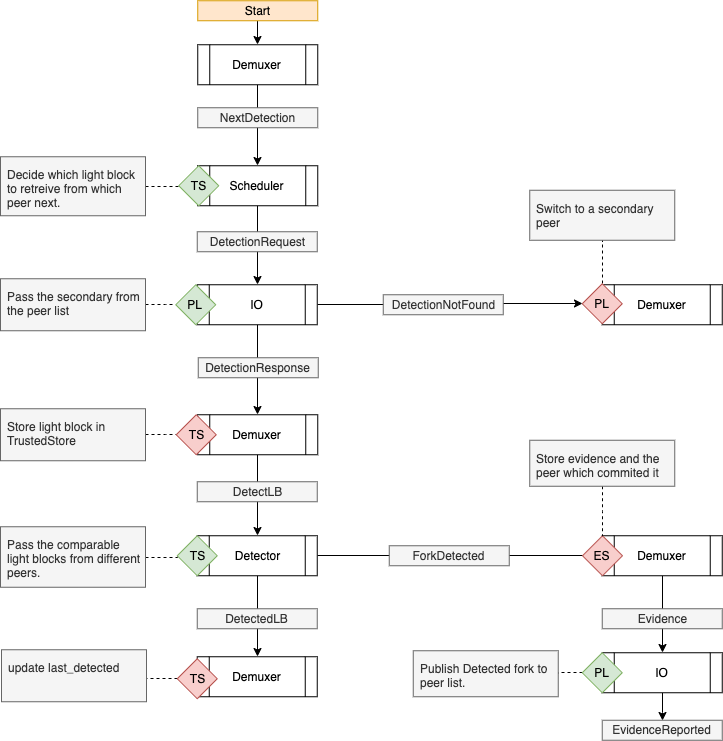

The diagram above was exported from draw.io. Its source (the exported page's mxGraphModel, read from the mxfile embedded in the PNG):
<mxGraphModel dx="1426" dy="860" grid="1" gridSize="10" guides="1" tooltips="1" connect="1" arrows="1" fold="1" page="1" pageScale="1" pageWidth="827" pageHeight="1169" math="1" shadow="0">
  <root>
    <mxCell id="0" />
    <mxCell id="1" parent="0" />
    <mxCell id="2" style="edgeStyle=orthogonalEdgeStyle;rounded=0;orthogonalLoop=1;jettySize=auto;html=1;exitX=0.5;exitY=1;exitDx=0;exitDy=0;entryX=0.5;entryY=0;entryDx=0;entryDy=0;endArrow=classic;endFill=1;strokeWidth=1;" edge="1" source="3" target="28" parent="1">
      <mxGeometry relative="1" as="geometry" />
    </mxCell>
    <mxCell id="3" value="Demuxer" style="shape=process;whiteSpace=wrap;html=1;backgroundOutline=1;" vertex="1" parent="1">
      <mxGeometry x="3554.25" y="6429.25" width="120" height="40" as="geometry" />
    </mxCell>
    <mxCell id="4" style="edgeStyle=orthogonalEdgeStyle;rounded=0;orthogonalLoop=1;jettySize=auto;html=1;exitX=0.5;exitY=1;exitDx=0;exitDy=0;entryX=0.5;entryY=0;entryDx=0;entryDy=0;endArrow=classic;endFill=1;strokeWidth=1;" edge="1" source="5" target="3" parent="1">
      <mxGeometry relative="1" as="geometry" />
    </mxCell>
    <mxCell id="5" value="Start" style="text;html=1;strokeColor=#d79b00;fillColor=#ffe6cc;align=center;verticalAlign=middle;whiteSpace=wrap;rounded=0;" vertex="1" parent="1">
      <mxGeometry x="3554.25" y="6385.25" width="120" height="20" as="geometry" />
    </mxCell>
    <mxCell id="6" value="NextDetection" style="text;html=1;strokeColor=#666666;fillColor=#f5f5f5;align=center;verticalAlign=middle;whiteSpace=wrap;rounded=0;fontColor=#333333;" vertex="1" parent="1">
      <mxGeometry x="3554.25" y="6492.25" width="120" height="20" as="geometry" />
    </mxCell>
    <mxCell id="7" style="edgeStyle=orthogonalEdgeStyle;rounded=0;orthogonalLoop=1;jettySize=auto;html=1;exitX=1;exitY=0.5;exitDx=0;exitDy=0;entryX=0;entryY=0.5;entryDx=0;entryDy=0;endArrow=classic;endFill=1;strokeWidth=1;" edge="1" source="9" target="26" parent="1">
      <mxGeometry relative="1" as="geometry" />
    </mxCell>
    <mxCell id="8" style="edgeStyle=orthogonalEdgeStyle;rounded=0;orthogonalLoop=1;jettySize=auto;html=1;exitX=0.5;exitY=1;exitDx=0;exitDy=0;entryX=0.5;entryY=0;entryDx=0;entryDy=0;endArrow=classic;endFill=1;strokeWidth=1;" edge="1" source="9" target="36" parent="1">
      <mxGeometry relative="1" as="geometry" />
    </mxCell>
    <mxCell id="9" value="IO" style="shape=process;whiteSpace=wrap;html=1;backgroundOutline=1;" vertex="1" parent="1">
      <mxGeometry x="3553.75" y="6669.25" width="120" height="40" as="geometry" />
    </mxCell>
    <mxCell id="10" value="DetectionResponse" style="text;html=1;strokeColor=#666666;fillColor=#f5f5f5;align=center;verticalAlign=middle;whiteSpace=wrap;rounded=0;fontColor=#333333;" vertex="1" parent="1">
      <mxGeometry x="3554.75" y="6742.25" width="120" height="20" as="geometry" />
    </mxCell>
    <mxCell id="11" style="edgeStyle=orthogonalEdgeStyle;rounded=0;orthogonalLoop=1;jettySize=auto;html=1;exitX=1;exitY=0.5;exitDx=0;exitDy=0;entryX=0;entryY=0.5;entryDx=0;entryDy=0;endArrow=classic;endFill=1;strokeWidth=1;" edge="1" source="13" target="18" parent="1">
      <mxGeometry relative="1" as="geometry" />
    </mxCell>
    <mxCell id="12" style="edgeStyle=orthogonalEdgeStyle;rounded=0;orthogonalLoop=1;jettySize=auto;html=1;exitX=0.5;exitY=1;exitDx=0;exitDy=0;entryX=0.5;entryY=0;entryDx=0;entryDy=0;endArrow=classic;endFill=1;strokeWidth=1;" edge="1" source="13" target="51" parent="1">
      <mxGeometry relative="1" as="geometry" />
    </mxCell>
    <mxCell id="13" value="Detector" style="shape=process;whiteSpace=wrap;html=1;backgroundOutline=1;" vertex="1" parent="1">
      <mxGeometry x="3553.75" y="6920.25" width="120" height="40" as="geometry" />
    </mxCell>
    <mxCell id="14" value="DetectedLB" style="text;html=1;strokeColor=#666666;fillColor=#f5f5f5;align=center;verticalAlign=middle;whiteSpace=wrap;rounded=0;fontColor=#333333;" vertex="1" parent="1">
      <mxGeometry x="3553.75" y="6993.25" width="120" height="20" as="geometry" />
    </mxCell>
    <mxCell id="15" value="DetectionNotFound" style="text;html=1;strokeColor=#666666;fillColor=#f5f5f5;align=center;verticalAlign=middle;whiteSpace=wrap;rounded=0;fontColor=#333333;" vertex="1" parent="1">
      <mxGeometry x="3739.75" y="6679.25" width="120" height="20" as="geometry" />
    </mxCell>
    <mxCell id="16" value="ForkDetected" style="text;html=1;strokeColor=#666666;fillColor=#f5f5f5;align=center;verticalAlign=middle;whiteSpace=wrap;rounded=0;fontColor=#333333;" vertex="1" parent="1">
      <mxGeometry x="3745.75" y="6930.25" width="120" height="20" as="geometry" />
    </mxCell>
    <mxCell id="17" style="edgeStyle=orthogonalEdgeStyle;rounded=0;orthogonalLoop=1;jettySize=auto;html=1;exitX=0.5;exitY=1;exitDx=0;exitDy=0;entryX=0.5;entryY=0;entryDx=0;entryDy=0;endArrow=classic;endFill=1;strokeWidth=1;" edge="1" source="18" target="22" parent="1">
      <mxGeometry relative="1" as="geometry" />
    </mxCell>
    <mxCell id="18" value="Demuxer" style="shape=process;whiteSpace=wrap;html=1;backgroundOutline=1;" vertex="1" parent="1">
      <mxGeometry x="3958.75" y="6920.25" width="120" height="40" as="geometry" />
    </mxCell>
    <mxCell id="19" value="Demuxer" style="shape=process;whiteSpace=wrap;html=1;backgroundOutline=1;" vertex="1" parent="1">
      <mxGeometry x="3958.75" y="6669.25" width="120" height="40" as="geometry" />
    </mxCell>
    <mxCell id="20" value="Evidence" style="text;html=1;strokeColor=#666666;fillColor=#f5f5f5;align=center;verticalAlign=middle;whiteSpace=wrap;rounded=0;fontColor=#333333;" vertex="1" parent="1">
      <mxGeometry x="3958.75" y="6993.25" width="120" height="20" as="geometry" />
    </mxCell>
    <mxCell id="21" style="edgeStyle=orthogonalEdgeStyle;rounded=0;orthogonalLoop=1;jettySize=auto;html=1;entryX=0.5;entryY=0;entryDx=0;entryDy=0;endArrow=classic;endFill=1;strokeWidth=1;" edge="1" source="22" target="50" parent="1">
      <mxGeometry relative="1" as="geometry" />
    </mxCell>
    <mxCell id="22" value="IO" style="shape=process;whiteSpace=wrap;html=1;backgroundOutline=1;" vertex="1" parent="1">
      <mxGeometry x="3958.75" y="7037.25" width="120" height="40" as="geometry" />
    </mxCell>
    <mxCell id="23" style="edgeStyle=orthogonalEdgeStyle;rounded=0;orthogonalLoop=1;jettySize=auto;html=1;exitX=0;exitY=0.5;exitDx=0;exitDy=0;entryX=1;entryY=0.5;entryDx=0;entryDy=0;endArrow=none;endFill=0;strokeWidth=1;dashed=1;" edge="1" source="24" target="32" parent="1">
      <mxGeometry relative="1" as="geometry" />
    </mxCell>
    <mxCell id="24" value="PL" style="rhombus;whiteSpace=wrap;html=1;fillColor=#d5e8d4;strokeColor=#82b366;" vertex="1" parent="1">
      <mxGeometry x="3938.75" y="7037.25" width="40" height="40" as="geometry" />
    </mxCell>
    <mxCell id="25" style="edgeStyle=orthogonalEdgeStyle;rounded=0;orthogonalLoop=1;jettySize=auto;html=1;exitX=0.5;exitY=0;exitDx=0;exitDy=0;entryX=0.5;entryY=1;entryDx=0;entryDy=0;endArrow=none;endFill=0;strokeWidth=1;dashed=1;" edge="1" source="26" target="31" parent="1">
      <mxGeometry relative="1" as="geometry" />
    </mxCell>
    <mxCell id="26" value="PL" style="rhombus;whiteSpace=wrap;html=1;fillColor=#f8cecc;strokeColor=#b85450;" vertex="1" parent="1">
      <mxGeometry x="3938.75" y="6668.25" width="40" height="40" as="geometry" />
    </mxCell>
    <mxCell id="27" style="edgeStyle=orthogonalEdgeStyle;rounded=0;orthogonalLoop=1;jettySize=auto;html=1;exitX=0.5;exitY=1;exitDx=0;exitDy=0;entryX=0.5;entryY=0;entryDx=0;entryDy=0;endArrow=classic;endFill=1;strokeWidth=1;" edge="1" source="28" target="9" parent="1">
      <mxGeometry relative="1" as="geometry" />
    </mxCell>
    <mxCell id="28" value="Scheduler" style="shape=process;whiteSpace=wrap;html=1;backgroundOutline=1;" vertex="1" parent="1">
      <mxGeometry x="3554.25" y="6550.25" width="120" height="40" as="geometry" />
    </mxCell>
    <mxCell id="29" value="DetectionRequest" style="text;html=1;strokeColor=#666666;fillColor=#f5f5f5;align=center;verticalAlign=middle;whiteSpace=wrap;rounded=0;fontColor=#333333;" vertex="1" parent="1">
      <mxGeometry x="3553.75" y="6616.25" width="120" height="20" as="geometry" />
    </mxCell>
    <mxCell id="30" value="PL" style="rhombus;whiteSpace=wrap;html=1;fillColor=#d5e8d4;strokeColor=#82b366;" vertex="1" parent="1">
      <mxGeometry x="3532.25" y="6669.25" width="40" height="40" as="geometry" />
    </mxCell>
    <mxCell id="31" value="Switch to a secondary peer" style="text;html=1;strokeColor=#666666;fillColor=#f5f5f5;align=left;verticalAlign=top;whiteSpace=wrap;rounded=0;fontColor=#333333;comic=0;spacing=6;" vertex="1" parent="1">
      <mxGeometry x="3886.25" y="6574.75" width="145" height="50" as="geometry" />
    </mxCell>
    <mxCell id="32" value="Publish Detected fork to peer list." style="text;html=1;strokeColor=#666666;fillColor=#f5f5f5;align=left;verticalAlign=top;whiteSpace=wrap;rounded=0;fontColor=#333333;comic=0;spacing=6;" vertex="1" parent="1">
      <mxGeometry x="3769.75" y="7035.25" width="145" height="46" as="geometry" />
    </mxCell>
    <mxCell id="33" style="edgeStyle=orthogonalEdgeStyle;rounded=0;orthogonalLoop=1;jettySize=auto;html=1;entryX=0;entryY=0.5;entryDx=0;entryDy=0;dashed=1;endArrow=none;endFill=0;strokeWidth=1;" edge="1" source="34" target="37" parent="1">
      <mxGeometry relative="1" as="geometry" />
    </mxCell>
    <mxCell id="34" value="Store light block in TrustedStore" style="text;html=1;strokeColor=#666666;fillColor=#f5f5f5;align=left;verticalAlign=top;whiteSpace=wrap;rounded=0;fontColor=#333333;comic=0;spacing=6;" vertex="1" parent="1">
      <mxGeometry x="3357" y="6793.25" width="145" height="52" as="geometry" />
    </mxCell>
    <mxCell id="35" style="edgeStyle=orthogonalEdgeStyle;rounded=0;orthogonalLoop=1;jettySize=auto;html=1;exitX=0.5;exitY=1;exitDx=0;exitDy=0;entryX=0.5;entryY=0;entryDx=0;entryDy=0;endArrow=classic;endFill=1;strokeWidth=1;" edge="1" source="36" target="13" parent="1">
      <mxGeometry relative="1" as="geometry" />
    </mxCell>
    <mxCell id="36" value="Demuxer" style="shape=process;whiteSpace=wrap;html=1;backgroundOutline=1;" vertex="1" parent="1">
      <mxGeometry x="3554.25" y="6799.25" width="120" height="40" as="geometry" />
    </mxCell>
    <mxCell id="37" value="TS" style="rhombus;whiteSpace=wrap;html=1;fillColor=#f8cecc;strokeColor=#b85450;" vertex="1" parent="1">
      <mxGeometry x="3532.75" y="6799.25" width="40" height="40" as="geometry" />
    </mxCell>
    <mxCell id="38" style="edgeStyle=orthogonalEdgeStyle;rounded=0;orthogonalLoop=1;jettySize=auto;html=1;entryX=0;entryY=0.5;entryDx=0;entryDy=0;endArrow=none;endFill=0;strokeWidth=1;dashed=1;" edge="1" source="39" target="30" parent="1">
      <mxGeometry relative="1" as="geometry" />
    </mxCell>
    <mxCell id="39" value="Pass the secondary from the peer list" style="text;html=1;strokeColor=#666666;fillColor=#f5f5f5;align=left;verticalAlign=top;whiteSpace=wrap;rounded=0;fontColor=#333333;comic=0;spacing=6;" vertex="1" parent="1">
      <mxGeometry x="3357" y="6663.25" width="145" height="52" as="geometry" />
    </mxCell>
    <mxCell id="40" style="edgeStyle=orthogonalEdgeStyle;rounded=0;orthogonalLoop=1;jettySize=auto;html=1;exitX=1;exitY=0.5;exitDx=0;exitDy=0;entryX=0;entryY=0.5;entryDx=0;entryDy=0;dashed=1;endArrow=none;endFill=0;strokeWidth=1;" edge="1" source="41" target="42" parent="1">
      <mxGeometry relative="1" as="geometry" />
    </mxCell>
    <mxCell id="41" value="Decide which light block to retreive from which peer next." style="text;html=1;strokeColor=#666666;fillColor=#f5f5f5;align=left;verticalAlign=top;whiteSpace=wrap;rounded=0;fontColor=#333333;comic=0;spacing=6;" vertex="1" parent="1">
      <mxGeometry x="3357" y="6541.25" width="145" height="59" as="geometry" />
    </mxCell>
    <mxCell id="42" value="TS" style="rhombus;whiteSpace=wrap;html=1;fillColor=#d5e8d4;strokeColor=#82b366;" vertex="1" parent="1">
      <mxGeometry x="3535.25" y="6550.25" width="40" height="40" as="geometry" />
    </mxCell>
    <mxCell id="43" value="DetectLB" style="text;html=1;strokeColor=#666666;fillColor=#f5f5f5;align=center;verticalAlign=middle;whiteSpace=wrap;rounded=0;fontColor=#333333;" vertex="1" parent="1">
      <mxGeometry x="3553.75" y="6866.25" width="120" height="20" as="geometry" />
    </mxCell>
    <mxCell id="44" style="edgeStyle=orthogonalEdgeStyle;rounded=0;orthogonalLoop=1;jettySize=auto;html=1;exitX=1;exitY=0.5;exitDx=0;exitDy=0;entryX=0;entryY=0.5;entryDx=0;entryDy=0;dashed=1;endArrow=none;endFill=0;strokeWidth=1;" edge="1" source="45" target="46" parent="1">
      <mxGeometry relative="1" as="geometry" />
    </mxCell>
    <mxCell id="45" value="Pass the comparable light blocks from different peers." style="text;html=1;strokeColor=#666666;fillColor=#f5f5f5;align=left;verticalAlign=top;whiteSpace=wrap;rounded=0;fontColor=#333333;comic=0;spacing=6;" vertex="1" parent="1">
      <mxGeometry x="3357" y="6911.25" width="145" height="60.5" as="geometry" />
    </mxCell>
    <mxCell id="46" value="TS" style="rhombus;whiteSpace=wrap;html=1;fillColor=#d5e8d4;strokeColor=#82b366;" vertex="1" parent="1">
      <mxGeometry x="3533.75" y="6920.25" width="40" height="40" as="geometry" />
    </mxCell>
    <mxCell id="47" value="ES" style="rhombus;whiteSpace=wrap;html=1;fillColor=#f8cecc;strokeColor=#b85450;" vertex="1" parent="1">
      <mxGeometry x="3939" y="6920.25" width="40" height="40" as="geometry" />
    </mxCell>
    <mxCell id="48" style="edgeStyle=orthogonalEdgeStyle;rounded=0;orthogonalLoop=1;jettySize=auto;html=1;entryX=0.5;entryY=0;entryDx=0;entryDy=0;endArrow=none;endFill=0;strokeWidth=1;dashed=1;" edge="1" source="49" parent="1">
      <mxGeometry relative="1" as="geometry">
        <mxPoint x="3959" y="6920.75" as="targetPoint" />
      </mxGeometry>
    </mxCell>
    <mxCell id="49" value="Store evidence and the peer which commited it" style="text;html=1;strokeColor=#666666;fillColor=#f5f5f5;align=left;verticalAlign=top;whiteSpace=wrap;rounded=0;fontColor=#333333;comic=0;spacing=6;" vertex="1" parent="1">
      <mxGeometry x="3886.25" y="6824.75" width="145" height="46" as="geometry" />
    </mxCell>
    <mxCell id="50" value="EvidenceReported" style="text;html=1;strokeColor=#666666;fillColor=#f5f5f5;align=center;verticalAlign=middle;whiteSpace=wrap;rounded=0;fontColor=#333333;" vertex="1" parent="1">
      <mxGeometry x="3958.75" y="7104.75" width="120" height="20" as="geometry" />
    </mxCell>
    <mxCell id="51" value="Demuxer" style="shape=process;whiteSpace=wrap;html=1;backgroundOutline=1;" vertex="1" parent="1">
      <mxGeometry x="3553.75" y="7041.25" width="120" height="40" as="geometry" />
    </mxCell>
    <mxCell id="52" style="edgeStyle=orthogonalEdgeStyle;rounded=0;orthogonalLoop=1;jettySize=auto;html=1;exitX=0;exitY=0.5;exitDx=0;exitDy=0;entryX=1;entryY=0.5;entryDx=0;entryDy=0;endArrow=none;endFill=0;strokeWidth=1;dashed=1;" edge="1" source="53" target="54" parent="1">
      <mxGeometry relative="1" as="geometry" />
    </mxCell>
    <mxCell id="53" value="TS" style="rhombus;whiteSpace=wrap;html=1;fillColor=#f8cecc;strokeColor=#b85450;" vertex="1" parent="1">
      <mxGeometry x="3533.75" y="7043.25" width="40" height="40" as="geometry" />
    </mxCell>
    <mxCell id="54" value="update last_detected" style="text;html=1;strokeColor=#666666;fillColor=#f5f5f5;align=left;verticalAlign=top;whiteSpace=wrap;rounded=0;fontColor=#333333;comic=0;spacing=6;" vertex="1" parent="1">
      <mxGeometry x="3358" y="7034.25" width="145" height="52" as="geometry" />
    </mxCell>
  </root>
</mxGraphModel>